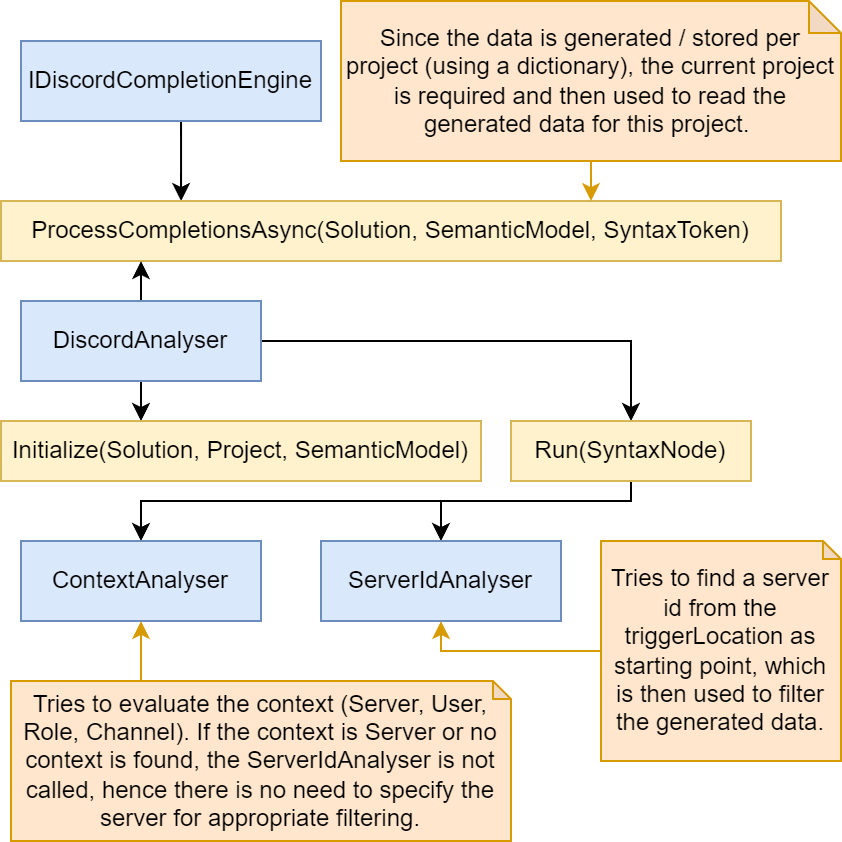

The diagram above was exported from draw.io. Its source (the exported page's mxGraphModel, read from the mxfile embedded in the PNG):
<mxGraphModel dx="1185" dy="683" grid="1" gridSize="10" guides="1" tooltips="1" connect="1" arrows="1" fold="1" page="1" pageScale="1" pageWidth="850" pageHeight="1100" math="0" shadow="0">
  <root>
    <mxCell id="0" />
    <mxCell id="1" parent="0" />
    <mxCell id="pFkXaJ_y_Po0-VnhIq-5-3" value="" style="edgeStyle=orthogonalEdgeStyle;rounded=0;orthogonalLoop=1;jettySize=auto;html=1;" edge="1" parent="1" source="pFkXaJ_y_Po0-VnhIq-5-1" target="pFkXaJ_y_Po0-VnhIq-5-2">
      <mxGeometry relative="1" as="geometry">
        <Array as="points">
          <mxPoint x="200" y="250" />
          <mxPoint x="200" y="250" />
        </Array>
      </mxGeometry>
    </mxCell>
    <mxCell id="pFkXaJ_y_Po0-VnhIq-5-1" value="IDiscordCompletionEngine" style="rounded=0;whiteSpace=wrap;html=1;fillColor=#dae8fc;strokeColor=#6c8ebf;" vertex="1" parent="1">
      <mxGeometry x="120" y="200" width="150" height="40" as="geometry" />
    </mxCell>
    <mxCell id="pFkXaJ_y_Po0-VnhIq-5-2" value="ProcessCompletionsAsync(Solution, SemanticModel, SyntaxToken)" style="rounded=0;whiteSpace=wrap;html=1;fillColor=#fff2cc;strokeColor=#d6b656;" vertex="1" parent="1">
      <mxGeometry x="110" y="280" width="390" height="30" as="geometry" />
    </mxCell>
    <mxCell id="pFkXaJ_y_Po0-VnhIq-5-4" value="Since the data is generated / stored per project (using a dictionary), the current project is required and then used to read the generated data for this project.&amp;nbsp;" style="shape=note;whiteSpace=wrap;html=1;backgroundOutline=1;darkOpacity=0.05;size=16;fillColor=#ffe6cc;strokeColor=#d79b00;" vertex="1" parent="1">
      <mxGeometry x="280" y="180" width="250" height="80" as="geometry" />
    </mxCell>
    <mxCell id="pFkXaJ_y_Po0-VnhIq-5-13" value="" style="edgeStyle=orthogonalEdgeStyle;rounded=0;orthogonalLoop=1;jettySize=auto;html=1;exitX=0.5;exitY=1;exitDx=0;exitDy=0;" edge="1" parent="1" source="pFkXaJ_y_Po0-VnhIq-5-10" target="pFkXaJ_y_Po0-VnhIq-5-12">
      <mxGeometry relative="1" as="geometry">
        <Array as="points">
          <mxPoint x="180" y="410" />
          <mxPoint x="180" y="410" />
        </Array>
      </mxGeometry>
    </mxCell>
    <mxCell id="pFkXaJ_y_Po0-VnhIq-5-15" value="" style="edgeStyle=orthogonalEdgeStyle;rounded=0;orthogonalLoop=1;jettySize=auto;html=1;" edge="1" parent="1" source="pFkXaJ_y_Po0-VnhIq-5-10" target="pFkXaJ_y_Po0-VnhIq-5-2">
      <mxGeometry relative="1" as="geometry">
        <Array as="points">
          <mxPoint x="180" y="310" />
          <mxPoint x="180" y="310" />
        </Array>
      </mxGeometry>
    </mxCell>
    <mxCell id="pFkXaJ_y_Po0-VnhIq-5-17" style="edgeStyle=orthogonalEdgeStyle;rounded=0;orthogonalLoop=1;jettySize=auto;html=1;entryX=0.5;entryY=0;entryDx=0;entryDy=0;" edge="1" parent="1" source="pFkXaJ_y_Po0-VnhIq-5-10" target="pFkXaJ_y_Po0-VnhIq-5-16">
      <mxGeometry relative="1" as="geometry" />
    </mxCell>
    <mxCell id="pFkXaJ_y_Po0-VnhIq-5-10" value="DiscordAnalyser" style="rounded=0;whiteSpace=wrap;html=1;fillColor=#dae8fc;strokeColor=#6c8ebf;" vertex="1" parent="1">
      <mxGeometry x="120" y="330" width="120" height="40" as="geometry" />
    </mxCell>
    <mxCell id="pFkXaJ_y_Po0-VnhIq-5-12" value="Initialize(Solution, Project, SemanticModel)" style="rounded=0;whiteSpace=wrap;html=1;fillColor=#fff2cc;strokeColor=#d6b656;" vertex="1" parent="1">
      <mxGeometry x="110" y="390" width="240" height="30" as="geometry" />
    </mxCell>
    <mxCell id="pFkXaJ_y_Po0-VnhIq-5-20" style="edgeStyle=orthogonalEdgeStyle;rounded=0;orthogonalLoop=1;jettySize=auto;html=1;entryX=0.5;entryY=0;entryDx=0;entryDy=0;" edge="1" parent="1" source="pFkXaJ_y_Po0-VnhIq-5-16" target="pFkXaJ_y_Po0-VnhIq-5-19">
      <mxGeometry relative="1" as="geometry">
        <Array as="points">
          <mxPoint x="425" y="430" />
          <mxPoint x="180" y="430" />
        </Array>
      </mxGeometry>
    </mxCell>
    <mxCell id="pFkXaJ_y_Po0-VnhIq-5-22" style="edgeStyle=orthogonalEdgeStyle;rounded=0;orthogonalLoop=1;jettySize=auto;html=1;entryX=0.5;entryY=0;entryDx=0;entryDy=0;" edge="1" parent="1" source="pFkXaJ_y_Po0-VnhIq-5-16" target="pFkXaJ_y_Po0-VnhIq-5-21">
      <mxGeometry relative="1" as="geometry">
        <Array as="points">
          <mxPoint x="425" y="430" />
          <mxPoint x="330" y="430" />
        </Array>
      </mxGeometry>
    </mxCell>
    <mxCell id="pFkXaJ_y_Po0-VnhIq-5-16" value="Run(SyntaxNode)" style="rounded=0;whiteSpace=wrap;html=1;fillColor=#fff2cc;strokeColor=#d6b656;" vertex="1" parent="1">
      <mxGeometry x="365" y="390" width="120" height="30" as="geometry" />
    </mxCell>
    <mxCell id="pFkXaJ_y_Po0-VnhIq-5-19" value="ContextAnalyser" style="rounded=0;whiteSpace=wrap;html=1;fillColor=#dae8fc;strokeColor=#6c8ebf;" vertex="1" parent="1">
      <mxGeometry x="120" y="450" width="120" height="40" as="geometry" />
    </mxCell>
    <mxCell id="pFkXaJ_y_Po0-VnhIq-5-21" value="ServerIdAnalyser" style="rounded=0;whiteSpace=wrap;html=1;fillColor=#dae8fc;strokeColor=#6c8ebf;" vertex="1" parent="1">
      <mxGeometry x="270" y="450" width="120" height="40" as="geometry" />
    </mxCell>
    <mxCell id="pFkXaJ_y_Po0-VnhIq-5-26" style="edgeStyle=orthogonalEdgeStyle;rounded=0;orthogonalLoop=1;jettySize=auto;html=1;entryX=0.5;entryY=1;entryDx=0;entryDy=0;fillColor=#ffe6cc;strokeColor=#d79b00;" edge="1" parent="1" source="pFkXaJ_y_Po0-VnhIq-5-23" target="pFkXaJ_y_Po0-VnhIq-5-19">
      <mxGeometry relative="1" as="geometry">
        <Array as="points">
          <mxPoint x="180" y="510" />
          <mxPoint x="180" y="510" />
        </Array>
      </mxGeometry>
    </mxCell>
    <mxCell id="pFkXaJ_y_Po0-VnhIq-5-23" value="Tries to evaluate the context (Server, User, Role, Channel). If the context is Server or no context is found, the ServerIdAnalyser is not called, hence there is no need to specify the server for appropriate filtering." style="shape=note;whiteSpace=wrap;html=1;backgroundOutline=1;darkOpacity=0.05;size=9;fillColor=#ffe6cc;strokeColor=#d79b00;" vertex="1" parent="1">
      <mxGeometry x="115" y="520" width="250" height="80" as="geometry" />
    </mxCell>
    <mxCell id="pFkXaJ_y_Po0-VnhIq-5-25" style="edgeStyle=orthogonalEdgeStyle;rounded=0;orthogonalLoop=1;jettySize=auto;html=1;entryX=0.754;entryY=-0.004;entryDx=0;entryDy=0;entryPerimeter=0;fillColor=#ffe6cc;strokeColor=#d79b00;" edge="1" parent="1" source="pFkXaJ_y_Po0-VnhIq-5-4" target="pFkXaJ_y_Po0-VnhIq-5-2">
      <mxGeometry relative="1" as="geometry" />
    </mxCell>
    <mxCell id="pFkXaJ_y_Po0-VnhIq-5-28" style="edgeStyle=orthogonalEdgeStyle;rounded=0;orthogonalLoop=1;jettySize=auto;html=1;entryX=0.5;entryY=1;entryDx=0;entryDy=0;fillColor=#ffe6cc;strokeColor=#d79b00;" edge="1" parent="1" source="pFkXaJ_y_Po0-VnhIq-5-27" target="pFkXaJ_y_Po0-VnhIq-5-21">
      <mxGeometry relative="1" as="geometry">
        <Array as="points">
          <mxPoint x="330" y="505" />
        </Array>
      </mxGeometry>
    </mxCell>
    <mxCell id="pFkXaJ_y_Po0-VnhIq-5-27" value="Tries to find a server id from the triggerLocation as starting point, which is then used to filter the generated data." style="shape=note;whiteSpace=wrap;html=1;backgroundOutline=1;darkOpacity=0.05;size=9;fillColor=#ffe6cc;strokeColor=#d79b00;" vertex="1" parent="1">
      <mxGeometry x="410" y="450" width="120" height="110" as="geometry" />
    </mxCell>
  </root>
</mxGraphModel>